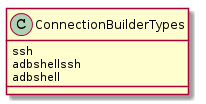

The diagram above was rendered by PlantUML. Its source (embedded in the PNG):
@startuml
ConnectionBuilderTypes : ssh
ConnectionBuilderTypes : adbshellssh
ConnectionBuilderTypes : adbshell

@enduml